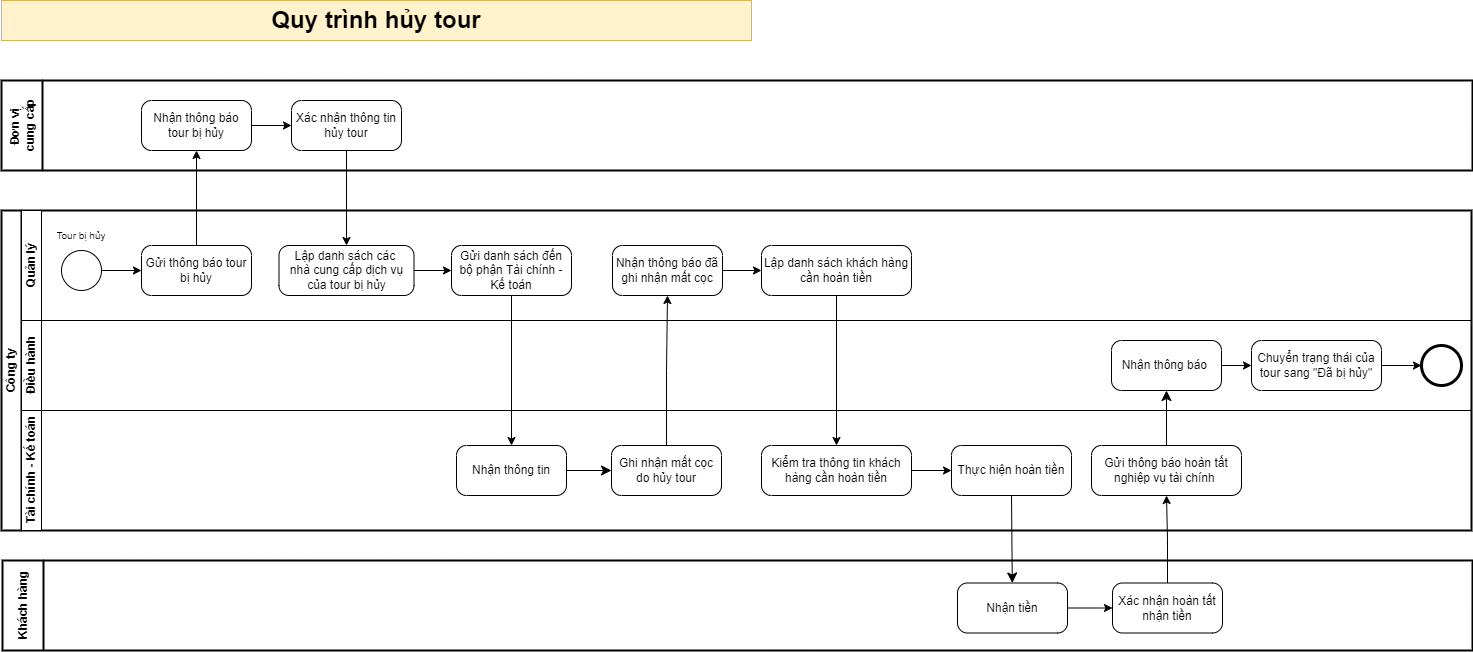

The diagram above was exported from draw.io. Its source (the exported page's mxGraphModel, read from the mxfile embedded in the PNG):
<mxGraphModel dx="4639" dy="3903" grid="1" gridSize="10" guides="1" tooltips="1" connect="1" arrows="1" fold="1" page="1" pageScale="1" pageWidth="827" pageHeight="1169" math="0" shadow="0">
  <root>
    <mxCell id="0" />
    <mxCell id="1" parent="0" />
    <mxCell id="2" value="Công ty" style="swimlane;html=1;childLayout=stackLayout;resizeParent=1;resizeParentMax=0;horizontal=0;startSize=20;horizontalStack=0;whiteSpace=wrap;labelBackgroundColor=none;movable=0;resizable=0;rotatable=0;deletable=0;editable=0;locked=1;connectable=0;strokeWidth=2;" vertex="1" parent="1">
      <mxGeometry x="-1070" y="790" width="1470" height="320" as="geometry" />
    </mxCell>
    <mxCell id="3" value="Quản lý" style="swimlane;html=1;startSize=20;horizontal=0;labelBackgroundColor=none;movable=0;resizable=0;rotatable=0;deletable=0;editable=0;locked=1;connectable=0;" vertex="1" parent="2">
      <mxGeometry x="20" width="1450" height="110" as="geometry" />
    </mxCell>
    <mxCell id="4" value="" style="points=[[0.145,0.145,0],[0.5,0,0],[0.855,0.145,0],[1,0.5,0],[0.855,0.855,0],[0.5,1,0],[0.145,0.855,0],[0,0.5,0]];shape=mxgraph.bpmn.event;html=1;verticalLabelPosition=bottom;labelBackgroundColor=none;verticalAlign=top;align=center;perimeter=ellipsePerimeter;outlineConnect=0;aspect=fixed;outline=standard;symbol=general;movable=0;resizable=0;rotatable=0;deletable=0;editable=0;locked=1;connectable=0;" vertex="1" parent="3">
      <mxGeometry x="40" y="40" width="40" height="40" as="geometry" />
    </mxCell>
    <mxCell id="5" value="&lt;span style=&quot;font-size: 10px;&quot;&gt;Tour bị hủy&lt;/span&gt;" style="text;strokeColor=none;fillColor=none;align=center;verticalAlign=middle;spacingLeft=4;spacingRight=4;overflow=hidden;points=[[0,0.5],[1,0.5]];portConstraint=eastwest;rotatable=0;whiteSpace=wrap;html=1;labelBackgroundColor=none;movable=0;resizable=0;deletable=0;editable=0;locked=1;connectable=0;" vertex="1" parent="3">
      <mxGeometry x="20" width="80" height="50" as="geometry" />
    </mxCell>
    <mxCell id="6" value="Gửi thông báo tour bị hủy" style="points=[[0.25,0,0],[0.5,0,0],[0.75,0,0],[1,0.25,0],[1,0.5,0],[1,0.75,0],[0.75,1,0],[0.5,1,0],[0.25,1,0],[0,0.75,0],[0,0.5,0],[0,0.25,0]];shape=mxgraph.bpmn.task;whiteSpace=wrap;rectStyle=rounded;size=10;html=1;container=1;expand=0;collapsible=0;taskMarker=abstract;labelBackgroundColor=none;rotation=0;movable=0;resizable=0;rotatable=0;deletable=0;editable=0;locked=1;connectable=0;" vertex="1" parent="3">
      <mxGeometry x="120" y="35" width="110" height="50" as="geometry" />
    </mxCell>
    <mxCell id="7" style="edgeStyle=orthogonalEdgeStyle;rounded=0;orthogonalLoop=1;jettySize=auto;html=1;entryX=0;entryY=0.5;entryDx=0;entryDy=0;entryPerimeter=0;labelBackgroundColor=none;fontColor=default;movable=0;resizable=0;rotatable=0;deletable=0;editable=0;locked=1;connectable=0;" edge="1" parent="3" source="4" target="6">
      <mxGeometry relative="1" as="geometry" />
    </mxCell>
    <mxCell id="8" value="Lập danh sách các&amp;nbsp;&lt;div&gt;nhà cung cấp dịch vụ của tour bị hủy&lt;/div&gt;" style="points=[[0.25,0,0],[0.5,0,0],[0.75,0,0],[1,0.25,0],[1,0.5,0],[1,0.75,0],[0.75,1,0],[0.5,1,0],[0.25,1,0],[0,0.75,0],[0,0.5,0],[0,0.25,0]];shape=mxgraph.bpmn.task;whiteSpace=wrap;rectStyle=rounded;size=10;html=1;container=1;expand=0;collapsible=0;taskMarker=abstract;labelBackgroundColor=none;rotation=0;movable=0;resizable=0;rotatable=0;deletable=0;editable=0;locked=1;connectable=0;" vertex="1" parent="3">
      <mxGeometry x="257.5" y="35" width="135" height="50" as="geometry" />
    </mxCell>
    <mxCell id="9" value="Lập danh sách khách hàng cần hoàn tiền" style="points=[[0.25,0,0],[0.5,0,0],[0.75,0,0],[1,0.25,0],[1,0.5,0],[1,0.75,0],[0.75,1,0],[0.5,1,0],[0.25,1,0],[0,0.75,0],[0,0.5,0],[0,0.25,0]];shape=mxgraph.bpmn.task;whiteSpace=wrap;rectStyle=rounded;size=10;html=1;container=1;expand=0;collapsible=0;taskMarker=abstract;labelBackgroundColor=none;rotation=0;movable=0;resizable=0;rotatable=0;deletable=0;editable=0;locked=1;connectable=0;" vertex="1" parent="3">
      <mxGeometry x="740" y="35" width="150" height="50" as="geometry" />
    </mxCell>
    <mxCell id="10" value="Gửi danh sách đến bộ phận Tài chính - Kế toán" style="points=[[0.25,0,0],[0.5,0,0],[0.75,0,0],[1,0.25,0],[1,0.5,0],[1,0.75,0],[0.75,1,0],[0.5,1,0],[0.25,1,0],[0,0.75,0],[0,0.5,0],[0,0.25,0]];shape=mxgraph.bpmn.task;whiteSpace=wrap;rectStyle=rounded;size=10;html=1;container=1;expand=0;collapsible=0;taskMarker=abstract;labelBackgroundColor=none;rotation=0;movable=0;resizable=0;rotatable=0;deletable=0;editable=0;locked=1;connectable=0;" vertex="1" parent="3">
      <mxGeometry x="430" y="35" width="120" height="50" as="geometry" />
    </mxCell>
    <mxCell id="11" style="edgeStyle=orthogonalEdgeStyle;rounded=0;orthogonalLoop=1;jettySize=auto;html=1;exitX=1;exitY=0.5;exitDx=0;exitDy=0;exitPerimeter=0;entryX=0;entryY=0.5;entryDx=0;entryDy=0;entryPerimeter=0;movable=0;resizable=0;rotatable=0;deletable=0;editable=0;locked=1;connectable=0;" edge="1" parent="3" source="8" target="10">
      <mxGeometry relative="1" as="geometry" />
    </mxCell>
    <mxCell id="12" value="Nhận thông báo đã ghi nhận mất cọc" style="points=[[0.25,0,0],[0.5,0,0],[0.75,0,0],[1,0.25,0],[1,0.5,0],[1,0.75,0],[0.75,1,0],[0.5,1,0],[0.25,1,0],[0,0.75,0],[0,0.5,0],[0,0.25,0]];shape=mxgraph.bpmn.task;whiteSpace=wrap;rectStyle=rounded;size=10;html=1;container=1;expand=0;collapsible=0;taskMarker=abstract;labelBackgroundColor=none;rotation=0;movable=0;resizable=0;rotatable=0;deletable=0;editable=0;locked=1;connectable=0;" vertex="1" parent="3">
      <mxGeometry x="591" y="35" width="110" height="50" as="geometry" />
    </mxCell>
    <mxCell id="13" style="edgeStyle=orthogonalEdgeStyle;rounded=0;orthogonalLoop=1;jettySize=auto;html=1;exitX=1;exitY=0.5;exitDx=0;exitDy=0;exitPerimeter=0;entryX=0;entryY=0.5;entryDx=0;entryDy=0;entryPerimeter=0;movable=0;resizable=0;rotatable=0;deletable=0;editable=0;locked=1;connectable=0;" edge="1" parent="3" source="12" target="9">
      <mxGeometry relative="1" as="geometry" />
    </mxCell>
    <mxCell id="14" value="Điều hành" style="swimlane;html=1;startSize=20;horizontal=0;labelBackgroundColor=none;movable=0;resizable=0;rotatable=0;deletable=0;editable=0;locked=1;connectable=0;" vertex="1" parent="2">
      <mxGeometry x="20" y="110" width="1450" height="90" as="geometry" />
    </mxCell>
    <mxCell id="15" value="" style="edgeStyle=orthogonalEdgeStyle;rounded=0;orthogonalLoop=1;jettySize=auto;html=1;labelBackgroundColor=none;fontColor=default;movable=0;resizable=0;rotatable=0;deletable=0;editable=0;locked=1;connectable=0;" edge="1" parent="14" source="16" target="17">
      <mxGeometry relative="1" as="geometry" />
    </mxCell>
    <mxCell id="16" value="Nhận thông báo&amp;nbsp;" style="points=[[0.25,0,0],[0.5,0,0],[0.75,0,0],[1,0.25,0],[1,0.5,0],[1,0.75,0],[0.75,1,0],[0.5,1,0],[0.25,1,0],[0,0.75,0],[0,0.5,0],[0,0.25,0]];shape=mxgraph.bpmn.task;whiteSpace=wrap;rectStyle=rounded;size=10;html=1;container=1;expand=0;collapsible=0;taskMarker=abstract;align=center;labelBackgroundColor=none;rotation=0;movable=0;resizable=0;rotatable=0;deletable=0;editable=0;locked=1;connectable=0;" vertex="1" parent="14">
      <mxGeometry x="1090" y="20" width="110" height="50" as="geometry" />
    </mxCell>
    <mxCell id="17" value="Chuyển trạng thái của tour sang &quot;Đã bị hủy&quot;" style="points=[[0.25,0,0],[0.5,0,0],[0.75,0,0],[1,0.25,0],[1,0.5,0],[1,0.75,0],[0.75,1,0],[0.5,1,0],[0.25,1,0],[0,0.75,0],[0,0.5,0],[0,0.25,0]];shape=mxgraph.bpmn.task;whiteSpace=wrap;rectStyle=rounded;size=10;html=1;container=1;expand=0;collapsible=0;taskMarker=abstract;align=center;labelBackgroundColor=none;rotation=0;movable=0;resizable=0;rotatable=0;deletable=0;editable=0;locked=1;connectable=0;" vertex="1" parent="14">
      <mxGeometry x="1230" y="20" width="130" height="50" as="geometry" />
    </mxCell>
    <mxCell id="18" value="" style="points=[[0.145,0.145,0],[0.5,0,0],[0.855,0.145,0],[1,0.5,0],[0.855,0.855,0],[0.5,1,0],[0.145,0.855,0],[0,0.5,0]];shape=mxgraph.bpmn.event;html=1;verticalLabelPosition=bottom;labelBackgroundColor=none;verticalAlign=top;align=center;perimeter=ellipsePerimeter;outlineConnect=0;aspect=fixed;outline=end;symbol=terminate2;movable=0;resizable=0;rotatable=0;deletable=0;editable=0;locked=1;connectable=0;" vertex="1" parent="14">
      <mxGeometry x="1400" y="25" width="40" height="40" as="geometry" />
    </mxCell>
    <mxCell id="19" style="edgeStyle=orthogonalEdgeStyle;rounded=0;orthogonalLoop=1;jettySize=auto;html=1;exitX=1;exitY=0.5;exitDx=0;exitDy=0;exitPerimeter=0;entryX=0;entryY=0.5;entryDx=0;entryDy=0;entryPerimeter=0;labelBackgroundColor=none;fontColor=default;movable=0;resizable=0;rotatable=0;deletable=0;editable=0;locked=1;connectable=0;" edge="1" parent="14" source="17" target="18">
      <mxGeometry relative="1" as="geometry" />
    </mxCell>
    <mxCell id="20" style="edgeStyle=orthogonalEdgeStyle;rounded=0;orthogonalLoop=1;jettySize=auto;html=1;exitX=0.5;exitY=1;exitDx=0;exitDy=0;exitPerimeter=0;entryX=0.5;entryY=0;entryDx=0;entryDy=0;entryPerimeter=0;movable=0;resizable=0;rotatable=0;deletable=0;editable=0;locked=1;connectable=0;" edge="1" parent="2" source="9" target="24">
      <mxGeometry relative="1" as="geometry" />
    </mxCell>
    <mxCell id="21" style="edgeStyle=orthogonalEdgeStyle;rounded=0;orthogonalLoop=1;jettySize=auto;html=1;movable=0;resizable=0;rotatable=0;deletable=0;editable=0;locked=1;connectable=0;" edge="1" parent="2" source="10" target="29">
      <mxGeometry relative="1" as="geometry" />
    </mxCell>
    <mxCell id="22" style="edgeStyle=orthogonalEdgeStyle;rounded=0;orthogonalLoop=1;jettySize=auto;html=1;fontSize=12;startSize=8;endSize=8;movable=0;resizable=0;rotatable=0;deletable=0;editable=0;locked=1;connectable=0;" edge="1" parent="2" source="27" target="16">
      <mxGeometry relative="1" as="geometry">
        <Array as="points" />
      </mxGeometry>
    </mxCell>
    <mxCell id="23" value="Tài chính - Kế toán" style="swimlane;html=1;startSize=20;horizontal=0;labelBackgroundColor=none;movable=0;resizable=0;rotatable=0;deletable=0;editable=0;locked=1;connectable=0;strokeWidth=1;" vertex="1" parent="2">
      <mxGeometry x="20" y="200" width="1450" height="120" as="geometry" />
    </mxCell>
    <mxCell id="24" value="Kiểm tra thông tin khách hàng cần hoàn tiền" style="points=[[0.25,0,0],[0.5,0,0],[0.75,0,0],[1,0.25,0],[1,0.5,0],[1,0.75,0],[0.75,1,0],[0.5,1,0],[0.25,1,0],[0,0.75,0],[0,0.5,0],[0,0.25,0]];shape=mxgraph.bpmn.task;whiteSpace=wrap;rectStyle=rounded;size=10;html=1;container=1;expand=0;collapsible=0;taskMarker=abstract;labelBackgroundColor=none;rotation=0;movable=0;resizable=0;rotatable=0;deletable=0;editable=0;locked=1;connectable=0;" vertex="1" parent="23">
      <mxGeometry x="740" y="35" width="150" height="50" as="geometry" />
    </mxCell>
    <mxCell id="25" value="Ghi nhận mất cọc do hủy tour" style="points=[[0.25,0,0],[0.5,0,0],[0.75,0,0],[1,0.25,0],[1,0.5,0],[1,0.75,0],[0.75,1,0],[0.5,1,0],[0.25,1,0],[0,0.75,0],[0,0.5,0],[0,0.25,0]];shape=mxgraph.bpmn.task;whiteSpace=wrap;rectStyle=rounded;size=10;html=1;container=1;expand=0;collapsible=0;taskMarker=abstract;labelBackgroundColor=none;rotation=0;movable=0;resizable=0;rotatable=0;deletable=0;editable=0;locked=1;connectable=0;" vertex="1" parent="23">
      <mxGeometry x="590" y="35" width="110" height="50" as="geometry" />
    </mxCell>
    <mxCell id="26" value="Thực hiện hoàn tiền" style="points=[[0.25,0,0],[0.5,0,0],[0.75,0,0],[1,0.25,0],[1,0.5,0],[1,0.75,0],[0.75,1,0],[0.5,1,0],[0.25,1,0],[0,0.75,0],[0,0.5,0],[0,0.25,0]];shape=mxgraph.bpmn.task;whiteSpace=wrap;rectStyle=rounded;size=10;html=1;container=1;expand=0;collapsible=0;taskMarker=abstract;labelBackgroundColor=none;rotation=0;movable=0;resizable=0;rotatable=0;deletable=0;editable=0;locked=1;connectable=0;" vertex="1" parent="23">
      <mxGeometry x="930" y="35" width="120" height="50" as="geometry" />
    </mxCell>
    <mxCell id="27" value="Gửi thông báo hoàn tất nghiệp vụ tài chính&amp;nbsp;" style="points=[[0.25,0,0],[0.5,0,0],[0.75,0,0],[1,0.25,0],[1,0.5,0],[1,0.75,0],[0.75,1,0],[0.5,1,0],[0.25,1,0],[0,0.75,0],[0,0.5,0],[0,0.25,0]];shape=mxgraph.bpmn.task;whiteSpace=wrap;rectStyle=rounded;size=10;html=1;container=1;expand=0;collapsible=0;taskMarker=abstract;labelBackgroundColor=none;rotation=0;movable=0;resizable=0;rotatable=0;deletable=0;editable=0;locked=1;connectable=0;" vertex="1" parent="23">
      <mxGeometry x="1070" y="35" width="150" height="50" as="geometry" />
    </mxCell>
    <mxCell id="28" style="edgeStyle=none;curved=1;rounded=0;orthogonalLoop=1;jettySize=auto;html=1;fontSize=12;startSize=8;endSize=8;movable=0;resizable=0;rotatable=0;deletable=0;editable=0;locked=1;connectable=0;" edge="1" parent="23" source="29" target="25">
      <mxGeometry relative="1" as="geometry" />
    </mxCell>
    <mxCell id="29" value="Nhận thông tin" style="points=[[0.25,0,0],[0.5,0,0],[0.75,0,0],[1,0.25,0],[1,0.5,0],[1,0.75,0],[0.75,1,0],[0.5,1,0],[0.25,1,0],[0,0.75,0],[0,0.5,0],[0,0.25,0]];shape=mxgraph.bpmn.task;whiteSpace=wrap;rectStyle=rounded;size=10;html=1;container=1;expand=0;collapsible=0;taskMarker=abstract;labelBackgroundColor=none;rotation=0;movable=0;resizable=0;rotatable=0;deletable=0;editable=0;locked=1;connectable=0;" vertex="1" parent="23">
      <mxGeometry x="435" y="35" width="110" height="50" as="geometry" />
    </mxCell>
    <mxCell id="30" style="edgeStyle=orthogonalEdgeStyle;rounded=0;orthogonalLoop=1;jettySize=auto;html=1;exitX=1;exitY=0.5;exitDx=0;exitDy=0;exitPerimeter=0;entryX=0;entryY=0.5;entryDx=0;entryDy=0;entryPerimeter=0;movable=0;resizable=0;rotatable=0;deletable=0;editable=0;locked=1;connectable=0;" edge="1" parent="23" source="24" target="26">
      <mxGeometry relative="1" as="geometry" />
    </mxCell>
    <mxCell id="31" style="edgeStyle=orthogonalEdgeStyle;rounded=0;orthogonalLoop=1;jettySize=auto;html=1;exitX=0.5;exitY=0;exitDx=0;exitDy=0;exitPerimeter=0;movable=0;resizable=0;rotatable=0;deletable=0;editable=0;locked=1;connectable=0;" edge="1" parent="2" source="25" target="12">
      <mxGeometry relative="1" as="geometry" />
    </mxCell>
    <mxCell id="32" value="Đơn vị&amp;nbsp;&lt;div&gt;cung cấp&lt;/div&gt;" style="swimlane;startSize=41;horizontal=0;html=1;whiteSpace=wrap;labelBackgroundColor=none;movable=0;resizable=0;rotatable=0;deletable=0;editable=0;locked=1;connectable=0;strokeWidth=2;" vertex="1" parent="1">
      <mxGeometry x="-1070" y="660" width="1471" height="90" as="geometry" />
    </mxCell>
    <mxCell id="33" value="" style="edgeStyle=orthogonalEdgeStyle;rounded=0;orthogonalLoop=1;jettySize=auto;html=1;labelBackgroundColor=none;fontColor=default;movable=0;resizable=0;rotatable=0;deletable=0;editable=0;locked=1;connectable=0;" edge="1" parent="32" source="34" target="35">
      <mxGeometry relative="1" as="geometry" />
    </mxCell>
    <mxCell id="34" value="Nhận thông báo tour bị hủy" style="points=[[0.25,0,0],[0.5,0,0],[0.75,0,0],[1,0.25,0],[1,0.5,0],[1,0.75,0],[0.75,1,0],[0.5,1,0],[0.25,1,0],[0,0.75,0],[0,0.5,0],[0,0.25,0]];shape=mxgraph.bpmn.task;whiteSpace=wrap;rectStyle=rounded;size=10;html=1;container=1;expand=0;collapsible=0;taskMarker=abstract;labelBackgroundColor=none;rotation=0;movable=0;resizable=0;rotatable=0;deletable=0;editable=0;locked=1;connectable=0;" vertex="1" parent="32">
      <mxGeometry x="140" y="20" width="110" height="50" as="geometry" />
    </mxCell>
    <mxCell id="35" value="Xác nhận thông tin hủy tour" style="points=[[0.25,0,0],[0.5,0,0],[0.75,0,0],[1,0.25,0],[1,0.5,0],[1,0.75,0],[0.75,1,0],[0.5,1,0],[0.25,1,0],[0,0.75,0],[0,0.5,0],[0,0.25,0]];shape=mxgraph.bpmn.task;whiteSpace=wrap;rectStyle=rounded;size=10;html=1;container=1;expand=0;collapsible=0;taskMarker=abstract;labelBackgroundColor=none;rotation=0;movable=0;resizable=0;rotatable=0;deletable=0;editable=0;locked=1;connectable=0;" vertex="1" parent="32">
      <mxGeometry x="290" y="20" width="110" height="50" as="geometry" />
    </mxCell>
    <mxCell id="36" style="edgeStyle=orthogonalEdgeStyle;rounded=0;orthogonalLoop=1;jettySize=auto;html=1;entryX=0.5;entryY=1;entryDx=0;entryDy=0;entryPerimeter=0;movable=0;resizable=0;rotatable=0;deletable=0;editable=0;locked=1;connectable=0;" edge="1" source="39" target="27" parent="1">
      <mxGeometry relative="1" as="geometry" />
    </mxCell>
    <mxCell id="37" value="Khách hàng" style="swimlane;startSize=41;horizontal=0;html=1;whiteSpace=wrap;labelBackgroundColor=none;movable=0;resizable=0;rotatable=0;deletable=0;editable=0;locked=1;connectable=0;strokeWidth=2;" vertex="1" parent="1">
      <mxGeometry x="-1069" y="1140" width="1470" height="90" as="geometry" />
    </mxCell>
    <mxCell id="38" value="Nhận tiền" style="points=[[0.25,0,0],[0.5,0,0],[0.75,0,0],[1,0.25,0],[1,0.5,0],[1,0.75,0],[0.75,1,0],[0.5,1,0],[0.25,1,0],[0,0.75,0],[0,0.5,0],[0,0.25,0]];shape=mxgraph.bpmn.task;whiteSpace=wrap;rectStyle=rounded;size=10;html=1;container=1;expand=0;collapsible=0;taskMarker=abstract;labelBackgroundColor=none;rotation=0;movable=0;resizable=0;rotatable=0;deletable=0;editable=0;locked=1;connectable=0;" vertex="1" parent="37">
      <mxGeometry x="955" y="22.5" width="110" height="50" as="geometry" />
    </mxCell>
    <mxCell id="39" value="Xác nhận hoàn tất nhận tiền" style="points=[[0.25,0,0],[0.5,0,0],[0.75,0,0],[1,0.25,0],[1,0.5,0],[1,0.75,0],[0.75,1,0],[0.5,1,0],[0.25,1,0],[0,0.75,0],[0,0.5,0],[0,0.25,0]];shape=mxgraph.bpmn.task;whiteSpace=wrap;rectStyle=rounded;size=10;html=1;container=1;expand=0;collapsible=0;taskMarker=abstract;labelBackgroundColor=none;rotation=0;movable=0;resizable=0;rotatable=0;deletable=0;editable=0;locked=1;connectable=0;" vertex="1" parent="37">
      <mxGeometry x="1110" y="22.5" width="110" height="50" as="geometry" />
    </mxCell>
    <mxCell id="40" style="edgeStyle=orthogonalEdgeStyle;rounded=0;orthogonalLoop=1;jettySize=auto;html=1;exitX=1;exitY=0.5;exitDx=0;exitDy=0;exitPerimeter=0;entryX=0;entryY=0.5;entryDx=0;entryDy=0;entryPerimeter=0;movable=0;resizable=0;rotatable=0;deletable=0;editable=0;locked=1;connectable=0;" edge="1" parent="37" source="38" target="39">
      <mxGeometry relative="1" as="geometry" />
    </mxCell>
    <mxCell id="41" value="" style="edgeStyle=orthogonalEdgeStyle;rounded=0;orthogonalLoop=1;jettySize=auto;html=1;labelBackgroundColor=none;fontColor=default;movable=0;resizable=0;rotatable=0;deletable=0;editable=0;locked=1;connectable=0;" edge="1" source="6" target="34" parent="1">
      <mxGeometry relative="1" as="geometry" />
    </mxCell>
    <mxCell id="42" style="edgeStyle=orthogonalEdgeStyle;rounded=0;orthogonalLoop=1;jettySize=auto;html=1;exitX=0.5;exitY=1;exitDx=0;exitDy=0;exitPerimeter=0;movable=0;resizable=0;rotatable=0;deletable=0;editable=0;locked=1;connectable=0;" edge="1" source="35" target="8" parent="1">
      <mxGeometry relative="1" as="geometry" />
    </mxCell>
    <mxCell id="43" style="edgeStyle=none;curved=1;rounded=0;orthogonalLoop=1;jettySize=auto;html=1;exitX=0.5;exitY=1;exitDx=0;exitDy=0;exitPerimeter=0;fontSize=12;startSize=8;endSize=8;movable=0;resizable=0;rotatable=0;deletable=0;editable=0;locked=1;connectable=0;" edge="1" source="26" target="38" parent="1">
      <mxGeometry relative="1" as="geometry" />
    </mxCell>
    <mxCell id="44" value="&lt;span data-sider-select-id=&quot;f1715cd4-0e06-4c65-ace3-9fa5c822ec2a&quot; style=&quot;font-weight: 700;&quot;&gt;&lt;font data-sider-select-id=&quot;5e8768c1-a4c4-4723-98e7-fa203de4cf1b&quot; style=&quot;font-size: 24px;&quot;&gt;Quy trình hủy tour&lt;/font&gt;&lt;/span&gt;" style="rounded=0;whiteSpace=wrap;html=1;labelBackgroundColor=none;fillColor=#fff2cc;strokeColor=#d6b656;movable=0;resizable=0;rotatable=0;deletable=0;editable=0;locked=1;connectable=0;" vertex="1" parent="1">
      <mxGeometry x="-1070" y="580" width="750" height="40" as="geometry" />
    </mxCell>
  </root>
</mxGraphModel>